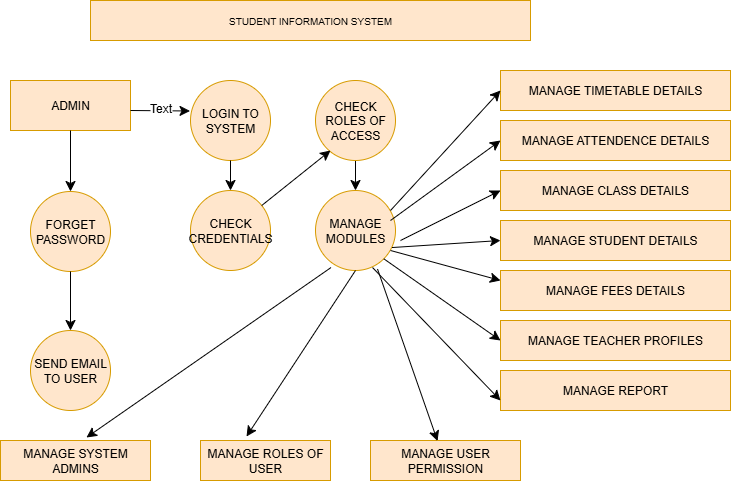

The diagram above was exported from draw.io. Its source (the exported page's mxGraphModel, read from the mxfile embedded in the PNG):
<mxGraphModel dx="1106" dy="749" grid="1" gridSize="10" guides="1" tooltips="1" connect="1" arrows="1" fold="1" page="1" pageScale="1" pageWidth="850" pageHeight="1100" math="0" shadow="0">
  <root>
    <mxCell id="0" />
    <mxCell id="1" parent="0" />
    <mxCell id="EHj2oIqYt3zybmRaZhpr-1" value="&lt;font size=&quot;1&quot;&gt;STUDENT INFORMATION SYSTEM&lt;/font&gt;" style="rounded=0;whiteSpace=wrap;html=1;fillColor=#ffe6cc;strokeColor=#d79b00;" vertex="1" parent="1">
      <mxGeometry x="160" y="80" width="440" height="40" as="geometry" />
    </mxCell>
    <mxCell id="EHj2oIqYt3zybmRaZhpr-2" value="ADMIN" style="rounded=0;whiteSpace=wrap;html=1;fillColor=#ffe6cc;strokeColor=#d79b00;" vertex="1" parent="1">
      <mxGeometry x="80" y="160" width="120" height="50" as="geometry" />
    </mxCell>
    <mxCell id="EHj2oIqYt3zybmRaZhpr-3" value="FORGET PASSWORD" style="ellipse;whiteSpace=wrap;html=1;aspect=fixed;fillColor=#ffe6cc;strokeColor=#d79b00;" vertex="1" parent="1">
      <mxGeometry x="100" y="271" width="80" height="80" as="geometry" />
    </mxCell>
    <mxCell id="EHj2oIqYt3zybmRaZhpr-4" value="SEND EMAIL TO USER" style="ellipse;whiteSpace=wrap;html=1;aspect=fixed;fillColor=#ffe6cc;strokeColor=#d79b00;" vertex="1" parent="1">
      <mxGeometry x="100" y="410" width="80" height="80" as="geometry" />
    </mxCell>
    <mxCell id="EHj2oIqYt3zybmRaZhpr-5" value="LOGIN TO SYSTEM" style="ellipse;whiteSpace=wrap;html=1;aspect=fixed;fillColor=#ffe6cc;strokeColor=#d79b00;" vertex="1" parent="1">
      <mxGeometry x="260" y="160" width="80" height="80" as="geometry" />
    </mxCell>
    <mxCell id="EHj2oIqYt3zybmRaZhpr-6" value="CHECK CREDENTIALS" style="ellipse;whiteSpace=wrap;html=1;aspect=fixed;fillColor=#ffe6cc;strokeColor=#d79b00;" vertex="1" parent="1">
      <mxGeometry x="260" y="270" width="80" height="80" as="geometry" />
    </mxCell>
    <mxCell id="EHj2oIqYt3zybmRaZhpr-32" value="" style="edgeStyle=none;curved=1;rounded=0;orthogonalLoop=1;jettySize=auto;html=1;fontSize=12;startSize=8;endSize=8;" edge="1" parent="1" source="EHj2oIqYt3zybmRaZhpr-7" target="EHj2oIqYt3zybmRaZhpr-8">
      <mxGeometry relative="1" as="geometry" />
    </mxCell>
    <mxCell id="EHj2oIqYt3zybmRaZhpr-7" value="CHECK ROLES OF ACCESS" style="ellipse;whiteSpace=wrap;html=1;aspect=fixed;fillColor=#ffe6cc;strokeColor=#d79b00;" vertex="1" parent="1">
      <mxGeometry x="385" y="160" width="80" height="80" as="geometry" />
    </mxCell>
    <mxCell id="EHj2oIqYt3zybmRaZhpr-8" value="MANAGE MODULES" style="ellipse;whiteSpace=wrap;html=1;aspect=fixed;fillColor=#ffe6cc;strokeColor=#d79b00;" vertex="1" parent="1">
      <mxGeometry x="385" y="270" width="80" height="80" as="geometry" />
    </mxCell>
    <mxCell id="EHj2oIqYt3zybmRaZhpr-9" value="MANAGE ROLES OF USER" style="rounded=0;whiteSpace=wrap;html=1;fillColor=#ffe6cc;strokeColor=#d79b00;" vertex="1" parent="1">
      <mxGeometry x="270" y="520" width="130" height="40" as="geometry" />
    </mxCell>
    <mxCell id="EHj2oIqYt3zybmRaZhpr-10" value="MANAGE SYSTEM ADMINS" style="rounded=0;whiteSpace=wrap;html=1;fillColor=#ffe6cc;strokeColor=#d79b00;" vertex="1" parent="1">
      <mxGeometry x="70" y="520" width="150" height="40" as="geometry" />
    </mxCell>
    <mxCell id="EHj2oIqYt3zybmRaZhpr-11" value="MANAGE USER PERMISSION" style="rounded=0;whiteSpace=wrap;html=1;fillColor=#ffe6cc;strokeColor=#d79b00;" vertex="1" parent="1">
      <mxGeometry x="440" y="520" width="150" height="40" as="geometry" />
    </mxCell>
    <mxCell id="EHj2oIqYt3zybmRaZhpr-12" value="MANAGE TIMETABLE DETAILS" style="rounded=0;whiteSpace=wrap;html=1;fillColor=#ffe6cc;strokeColor=#d79b00;" vertex="1" parent="1">
      <mxGeometry x="570" y="150" width="230" height="40" as="geometry" />
    </mxCell>
    <mxCell id="EHj2oIqYt3zybmRaZhpr-13" value="MANAGE ATTENDENCE DETAILS" style="rounded=0;whiteSpace=wrap;html=1;fillColor=#ffe6cc;strokeColor=#d79b00;" vertex="1" parent="1">
      <mxGeometry x="570" y="200" width="230" height="40" as="geometry" />
    </mxCell>
    <mxCell id="EHj2oIqYt3zybmRaZhpr-14" value="MANAGE CLASS DETAILS" style="rounded=0;whiteSpace=wrap;html=1;fillColor=#ffe6cc;strokeColor=#d79b00;" vertex="1" parent="1">
      <mxGeometry x="570" y="250" width="230" height="40" as="geometry" />
    </mxCell>
    <mxCell id="EHj2oIqYt3zybmRaZhpr-15" value="MANAGE STUDENT DETAILS" style="rounded=0;whiteSpace=wrap;html=1;fillColor=#ffe6cc;strokeColor=#d79b00;" vertex="1" parent="1">
      <mxGeometry x="570" y="300" width="230" height="40" as="geometry" />
    </mxCell>
    <mxCell id="EHj2oIqYt3zybmRaZhpr-16" value="MANAGE FEES DETAILS" style="rounded=0;whiteSpace=wrap;html=1;fillColor=#ffe6cc;strokeColor=#d79b00;" vertex="1" parent="1">
      <mxGeometry x="570" y="350" width="230" height="40" as="geometry" />
    </mxCell>
    <mxCell id="EHj2oIqYt3zybmRaZhpr-17" value="MANAGE TEACHER PROFILES" style="rounded=0;whiteSpace=wrap;html=1;fillColor=#ffe6cc;strokeColor=#d79b00;" vertex="1" parent="1">
      <mxGeometry x="570" y="400" width="230" height="40" as="geometry" />
    </mxCell>
    <mxCell id="EHj2oIqYt3zybmRaZhpr-20" value="MANAGE REPORT" style="rounded=0;whiteSpace=wrap;html=1;fillColor=#ffe6cc;strokeColor=#d79b00;" vertex="1" parent="1">
      <mxGeometry x="570" y="450" width="230" height="40" as="geometry" />
    </mxCell>
    <mxCell id="EHj2oIqYt3zybmRaZhpr-21" value="" style="endArrow=classic;html=1;rounded=0;fontSize=12;startSize=8;endSize=8;curved=1;entryX=-0.006;entryY=0.381;entryDx=0;entryDy=0;entryPerimeter=0;" edge="1" parent="1" target="EHj2oIqYt3zybmRaZhpr-5">
      <mxGeometry width="50" height="50" relative="1" as="geometry">
        <mxPoint x="200" y="190" as="sourcePoint" />
        <mxPoint x="240" y="170" as="targetPoint" />
      </mxGeometry>
    </mxCell>
    <mxCell id="EHj2oIqYt3zybmRaZhpr-22" value="Text" style="edgeLabel;html=1;align=center;verticalAlign=middle;resizable=0;points=[];fontSize=12;" vertex="1" connectable="0" parent="EHj2oIqYt3zybmRaZhpr-21">
      <mxGeometry x="-0.04" y="3" relative="1" as="geometry">
        <mxPoint as="offset" />
      </mxGeometry>
    </mxCell>
    <mxCell id="EHj2oIqYt3zybmRaZhpr-23" value="" style="endArrow=classic;html=1;rounded=0;fontSize=12;startSize=8;endSize=8;curved=1;entryX=0.5;entryY=0;entryDx=0;entryDy=0;exitX=0.5;exitY=1;exitDx=0;exitDy=0;" edge="1" parent="1" source="EHj2oIqYt3zybmRaZhpr-2" target="EHj2oIqYt3zybmRaZhpr-3">
      <mxGeometry width="50" height="50" relative="1" as="geometry">
        <mxPoint x="120" y="250" as="sourcePoint" />
        <mxPoint x="170" y="200" as="targetPoint" />
      </mxGeometry>
    </mxCell>
    <mxCell id="EHj2oIqYt3zybmRaZhpr-24" value="" style="endArrow=classic;html=1;rounded=0;fontSize=12;startSize=8;endSize=8;curved=1;entryX=0.5;entryY=0;entryDx=0;entryDy=0;exitX=0.5;exitY=1;exitDx=0;exitDy=0;" edge="1" parent="1" source="EHj2oIqYt3zybmRaZhpr-3" target="EHj2oIqYt3zybmRaZhpr-4">
      <mxGeometry width="50" height="50" relative="1" as="geometry">
        <mxPoint x="110" y="410" as="sourcePoint" />
        <mxPoint x="160" y="360" as="targetPoint" />
      </mxGeometry>
    </mxCell>
    <mxCell id="EHj2oIqYt3zybmRaZhpr-27" value="" style="endArrow=classic;html=1;rounded=0;fontSize=12;startSize=8;endSize=8;curved=1;entryX=0.5;entryY=0;entryDx=0;entryDy=0;exitX=0.5;exitY=1;exitDx=0;exitDy=0;" edge="1" parent="1" source="EHj2oIqYt3zybmRaZhpr-5" target="EHj2oIqYt3zybmRaZhpr-6">
      <mxGeometry width="50" height="50" relative="1" as="geometry">
        <mxPoint x="250" y="300" as="sourcePoint" />
        <mxPoint x="300" y="250" as="targetPoint" />
      </mxGeometry>
    </mxCell>
    <mxCell id="EHj2oIqYt3zybmRaZhpr-28" value="" style="endArrow=classic;html=1;rounded=0;fontSize=12;startSize=8;endSize=8;curved=1;" edge="1" parent="1" source="EHj2oIqYt3zybmRaZhpr-6">
      <mxGeometry width="50" height="50" relative="1" as="geometry">
        <mxPoint x="350" y="280" as="sourcePoint" />
        <mxPoint x="400" y="230" as="targetPoint" />
      </mxGeometry>
    </mxCell>
    <mxCell id="EHj2oIqYt3zybmRaZhpr-29" value="" style="endArrow=classic;html=1;rounded=0;fontSize=12;startSize=8;endSize=8;curved=1;" edge="1" parent="1" target="EHj2oIqYt3zybmRaZhpr-8">
      <mxGeometry width="50" height="50" relative="1" as="geometry">
        <mxPoint x="400" y="280" as="sourcePoint" />
        <mxPoint x="450" y="230" as="targetPoint" />
      </mxGeometry>
    </mxCell>
    <mxCell id="EHj2oIqYt3zybmRaZhpr-34" value="" style="endArrow=classic;html=1;rounded=0;fontSize=12;startSize=8;endSize=8;curved=1;entryX=0.573;entryY=-0.075;entryDx=0;entryDy=0;entryPerimeter=0;exitX=0.194;exitY=0.963;exitDx=0;exitDy=0;exitPerimeter=0;" edge="1" parent="1" source="EHj2oIqYt3zybmRaZhpr-8" target="EHj2oIqYt3zybmRaZhpr-10">
      <mxGeometry width="50" height="50" relative="1" as="geometry">
        <mxPoint x="390" y="360" as="sourcePoint" />
        <mxPoint x="400" y="330" as="targetPoint" />
      </mxGeometry>
    </mxCell>
    <mxCell id="EHj2oIqYt3zybmRaZhpr-35" value="" style="endArrow=classic;html=1;rounded=0;fontSize=12;startSize=8;endSize=8;curved=1;entryX=0.354;entryY=-0.1;entryDx=0;entryDy=0;entryPerimeter=0;exitX=0.5;exitY=1;exitDx=0;exitDy=0;" edge="1" parent="1" source="EHj2oIqYt3zybmRaZhpr-8" target="EHj2oIqYt3zybmRaZhpr-9">
      <mxGeometry width="50" height="50" relative="1" as="geometry">
        <mxPoint x="360" y="430" as="sourcePoint" />
        <mxPoint x="410" y="380" as="targetPoint" />
      </mxGeometry>
    </mxCell>
    <mxCell id="EHj2oIqYt3zybmRaZhpr-36" value="" style="endArrow=classic;html=1;rounded=0;fontSize=12;startSize=8;endSize=8;curved=1;entryX=0.447;entryY=0.013;entryDx=0;entryDy=0;entryPerimeter=0;exitX=0.775;exitY=0.981;exitDx=0;exitDy=0;exitPerimeter=0;" edge="1" parent="1" source="EHj2oIqYt3zybmRaZhpr-8" target="EHj2oIqYt3zybmRaZhpr-11">
      <mxGeometry width="50" height="50" relative="1" as="geometry">
        <mxPoint x="420" y="420" as="sourcePoint" />
        <mxPoint x="470" y="370" as="targetPoint" />
      </mxGeometry>
    </mxCell>
    <mxCell id="EHj2oIqYt3zybmRaZhpr-37" value="" style="endArrow=classic;html=1;rounded=0;fontSize=12;startSize=8;endSize=8;curved=1;entryX=0;entryY=0.5;entryDx=0;entryDy=0;" edge="1" parent="1" target="EHj2oIqYt3zybmRaZhpr-12">
      <mxGeometry width="50" height="50" relative="1" as="geometry">
        <mxPoint x="460" y="290" as="sourcePoint" />
        <mxPoint x="510" y="240" as="targetPoint" />
      </mxGeometry>
    </mxCell>
    <mxCell id="EHj2oIqYt3zybmRaZhpr-38" value="" style="endArrow=classic;html=1;rounded=0;fontSize=12;startSize=8;endSize=8;curved=1;entryX=0;entryY=0.5;entryDx=0;entryDy=0;" edge="1" parent="1" target="EHj2oIqYt3zybmRaZhpr-13">
      <mxGeometry width="50" height="50" relative="1" as="geometry">
        <mxPoint x="460" y="300" as="sourcePoint" />
        <mxPoint x="510" y="250" as="targetPoint" />
      </mxGeometry>
    </mxCell>
    <mxCell id="EHj2oIqYt3zybmRaZhpr-42" value="" style="endArrow=classic;html=1;rounded=0;fontSize=12;startSize=8;endSize=8;curved=1;entryX=0;entryY=0.5;entryDx=0;entryDy=0;" edge="1" parent="1" target="EHj2oIqYt3zybmRaZhpr-14">
      <mxGeometry width="50" height="50" relative="1" as="geometry">
        <mxPoint x="470" y="320" as="sourcePoint" />
        <mxPoint x="520" y="270" as="targetPoint" />
      </mxGeometry>
    </mxCell>
    <mxCell id="EHj2oIqYt3zybmRaZhpr-43" value="" style="endArrow=classic;html=1;rounded=0;fontSize=12;startSize=8;endSize=8;curved=1;exitX=0.956;exitY=0.713;exitDx=0;exitDy=0;exitPerimeter=0;entryX=0;entryY=0.5;entryDx=0;entryDy=0;" edge="1" parent="1" source="EHj2oIqYt3zybmRaZhpr-8" target="EHj2oIqYt3zybmRaZhpr-15">
      <mxGeometry width="50" height="50" relative="1" as="geometry">
        <mxPoint x="460" y="350" as="sourcePoint" />
        <mxPoint x="560" y="320" as="targetPoint" />
      </mxGeometry>
    </mxCell>
    <mxCell id="EHj2oIqYt3zybmRaZhpr-44" value="" style="endArrow=classic;html=1;rounded=0;fontSize=12;startSize=8;endSize=8;curved=1;entryX=0;entryY=0.75;entryDx=0;entryDy=0;exitX=0.713;exitY=0.963;exitDx=0;exitDy=0;exitPerimeter=0;" edge="1" parent="1" source="EHj2oIqYt3zybmRaZhpr-8" target="EHj2oIqYt3zybmRaZhpr-20">
      <mxGeometry width="50" height="50" relative="1" as="geometry">
        <mxPoint x="480" y="380" as="sourcePoint" />
        <mxPoint x="530" y="330" as="targetPoint" />
      </mxGeometry>
    </mxCell>
    <mxCell id="EHj2oIqYt3zybmRaZhpr-45" value="" style="endArrow=classic;html=1;rounded=0;fontSize=12;startSize=8;endSize=8;curved=1;entryX=0;entryY=0.25;entryDx=0;entryDy=0;exitX=0.938;exitY=0.75;exitDx=0;exitDy=0;exitPerimeter=0;" edge="1" parent="1" source="EHj2oIqYt3zybmRaZhpr-8" target="EHj2oIqYt3zybmRaZhpr-16">
      <mxGeometry width="50" height="50" relative="1" as="geometry">
        <mxPoint x="470" y="400" as="sourcePoint" />
        <mxPoint x="520" y="350" as="targetPoint" />
      </mxGeometry>
    </mxCell>
    <mxCell id="EHj2oIqYt3zybmRaZhpr-46" value="" style="endArrow=classic;html=1;rounded=0;fontSize=12;startSize=8;endSize=8;curved=1;entryX=0;entryY=0.5;entryDx=0;entryDy=0;exitX=1;exitY=1;exitDx=0;exitDy=0;" edge="1" parent="1" source="EHj2oIqYt3zybmRaZhpr-8" target="EHj2oIqYt3zybmRaZhpr-17">
      <mxGeometry width="50" height="50" relative="1" as="geometry">
        <mxPoint x="500" y="400" as="sourcePoint" />
        <mxPoint x="550" y="350" as="targetPoint" />
      </mxGeometry>
    </mxCell>
  </root>
</mxGraphModel>